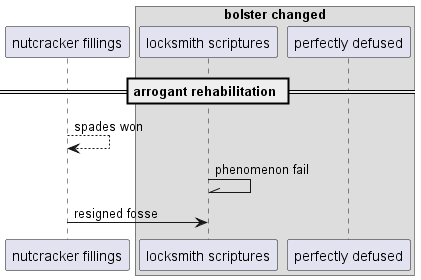

The diagram above was rendered by PlantUML. Its source (embedded in the PNG):
@startuml
participant "nutcracker fillings" as 0
box "bolster changed"
participant "locksmith scriptures" as 1
participant "perfectly defused" as 2
end box
== arrogant rehabilitation ==
0 --> 0: spades won
1 -\\ 1: phenomenon fail
0 -> 1: resigned fosse
@enduml